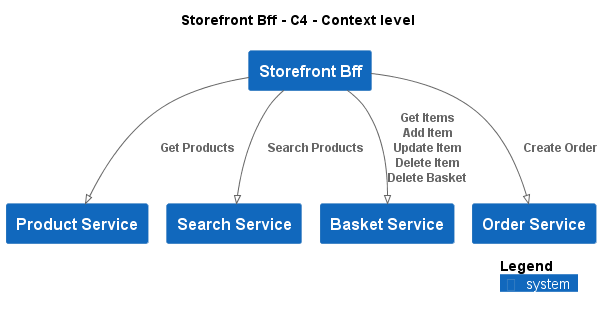

The diagram above was rendered by PlantUML. Its source (embedded in the PNG):
@startuml
!pragma layout smetana
!include ..\..\..\.c4s\C4_Context.puml

AddElementTag("c4interflow:lifecycle:new", $bgColor=green, $fontColor=#ffffff, $borderColor=green, $shadowing="False")
AddElementTag("c4interflow:lifecycle:changed", $bgColor=orange, $fontColor=#ffffff, $borderColor=orange, $shadowing="False")
AddElementTag("c4interflow:lifecycle:removed", $bgColor=red, $fontColor=#ffffff, $borderColor=red, $shadowing="False")

AddRelTag("c4interflow:lifecycle:new", $textColor=green, $lineColor=green)
AddRelTag("c4interflow:lifecycle:changed", $textColor=orange, $lineColor=orange)
AddRelTag("c4interflow:lifecycle:removed", $textColor=red, $lineColor=red)

SHOW_PERSON_PORTRAIT()
LAYOUT_TOP_DOWN()

skinparam linetype polyline

title Storefront Bff - C4 - Context level

System(ECommercePlatform.SoftwareSystems.StorefrontBff, "Storefront Bff", "")
System(ECommercePlatform.SoftwareSystems.ProductService, "Product Service", "")
System(ECommercePlatform.SoftwareSystems.SearchService, "Search Service", "")
System(ECommercePlatform.SoftwareSystems.BasketService, "Basket Service", "")
System(ECommercePlatform.SoftwareSystems.OrderService, "Order Service", "")

Rel(ECommercePlatform.SoftwareSystems.StorefrontBff, ECommercePlatform.SoftwareSystems.ProductService, "Get Products")
Rel(ECommercePlatform.SoftwareSystems.StorefrontBff, ECommercePlatform.SoftwareSystems.SearchService, "Search Products")
Rel(ECommercePlatform.SoftwareSystems.StorefrontBff, ECommercePlatform.SoftwareSystems.BasketService, "Get Items\nAdd Item\nUpdate Item\nDelete Item\nDelete Basket")
Rel(ECommercePlatform.SoftwareSystems.StorefrontBff, ECommercePlatform.SoftwareSystems.OrderService, "Create Order")


SHOW_LEGEND()
@enduml